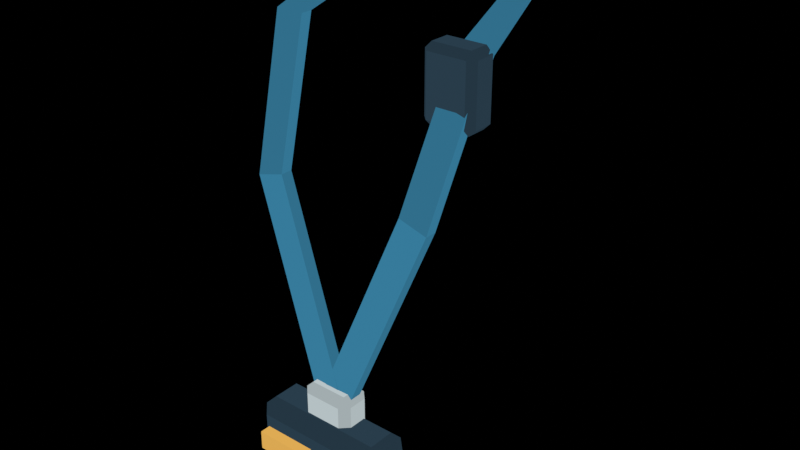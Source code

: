 # Source: null_lanyard.blend  (saved by Blender 4.3.34; exported with 4.5.12 LTS)
import bpy
from mathutils import Matrix  # noqa: F401  (used for matrix-valued properties, if any)

bpy.ops.wm.read_factory_settings(use_empty=True)
scene = bpy.context.scene
scene.name = 'Scene'

# ---- materials (node trees are filled in below, after node groups)
mat_m04_unlit_vertexpalette = bpy.data.materials.new('M04_Unlit_VertexPalette')
mat_m04_unlit_vertexpalette.diffuse_color = (0.01764, 0.3278, 0.5333, 1.0)

# ---- material node trees
mat_m04_unlit_vertexpalette.use_nodes = True; mat_m04_unlit_vertexpalette.node_tree.nodes.clear()
_N = mat_m04_unlit_vertexpalette.node_tree.nodes; _L = mat_m04_unlit_vertexpalette.node_tree.links
n0 = _N.new('ShaderNodeOutputMaterial'); n0.name = 'Material Output'; n0.location = (0, 0)
n1 = _N.new('ShaderNodeEmission'); n1.name = 'Emission'; n1.location = (0, 0)
n2 = _N.new('ShaderNodeVertexColor'); n2.name = 'Color Attribute'; n2.location = (0, 0)
n2.layer_name = 'Palette'
_L.new(n2.outputs[0], n1.inputs[0])
_L.new(n1.outputs[0], n0.inputs[0])
n0.is_active_output = True

# ---- meshes
me_lanyard_left_mesh = bpy.data.meshes.new('Lanyard_left_Mesh')
me_lanyard_left_mesh.from_pydata([(-0.1291, 0.1439, 0.4406), (-0.1826, 0.1439, 0.4607), (-0.1826, 0.1668, 0.4607), (-0.1291, 0.1668, 0.4406), (-0.1584, -0.0639, 0.3675), (-0.2156, -0.0639, 0.3675), (-0.2156, -0.04104, 0.3675), (-0.1584, -0.04104, 0.3675), (-0.1284, -0.1574, 0.1156), (-0.1833, -0.1574, 0.09994), (-0.1833, -0.1345, 0.09994), (-0.1284, -0.1345, 0.1156), (0.02658, -0.1886, -0.2765), (-0.02658, -0.1886, -0.2975), (-0.02658, -0.1657, -0.2975), (0.02658, -0.1657, -0.2765), (0.1826, 0.1439, 0.4607), (0.1291, 0.1439, 0.4406), (0.1291, 0.1668, 0.4406), (0.1826, 0.1668, 0.4607), (0.2156, -0.0639, 0.3675), (0.1584, -0.0639, 0.3675), (0.1584, -0.04104, 0.3675), (0.2156, -0.04104, 0.3675), (0.1833, -0.1574, 0.09994), (0.1284, -0.1574, 0.1156), (0.1284, -0.1345, 0.1156), (0.1833, -0.1345, 0.09994), (0.02658, -0.1886, -0.2975), (-0.02658, -0.1886, -0.2765), (-0.02658, -0.1657, -0.2765), (0.02658, -0.1657, -0.2975), (-0.1596, 0.1439, 0.479), (-0.1521, 0.1439, 0.4223), (-0.1521, 0.1668, 0.4223), (-0.1596, 0.1668, 0.479), (0.0, 0.2374, 0.5), (0.0, 0.2374, 0.4429), (0.0, 0.2603, 0.4429), (0.0, 0.2603, 0.5), (0.1596, 0.1439, 0.479), (0.1521, 0.1439, 0.4223), (0.1521, 0.1668, 0.4223), (0.1596, 0.1668, 0.479), (0.1294, -0.08156, 0.2481), (0.1294, -0.09403, 0.2605), (0.1169, -0.08156, 0.2605), (0.1294, -0.09403, 0.3706), (0.1294, -0.08156, 0.3831), (0.1169, -0.08156, 0.3706), (0.1294, -0.04416, 0.2481), (0.1169, -0.04416, 0.2605), (0.1294, -0.03169, 0.2605), (0.1294, -0.04416, 0.3831), (0.1294, -0.03169, 0.3706), (0.1169, -0.04416, 0.3706), (0.2031, -0.08156, 0.2481), (0.2156, -0.08156, 0.2605), (0.2031, -0.09403, 0.2605), (0.2031, -0.08156, 0.3831), (0.2031, -0.09403, 0.3706), (0.2156, -0.08156, 0.3706), (0.2031, -0.04416, 0.2481), (0.2031, -0.03169, 0.2605), (0.2156, -0.04416, 0.2605), (0.2031, -0.04416, 0.3831), (0.2156, -0.04416, 0.3706), (0.2031, -0.03169, 0.3706), (-0.03636, -0.1953, -0.3701), (-0.03636, -0.2109, -0.3545), (-0.05195, -0.1953, -0.3545), (-0.03636, -0.2109, -0.261), (-0.03636, -0.1953, -0.2455), (-0.05195, -0.1953, -0.261), (-0.03636, -0.159, -0.3701), (-0.05195, -0.159, -0.3545), (-0.03636, -0.1434, -0.3545), (-0.03636, -0.159, -0.2455), (-0.03636, -0.1434, -0.261), (-0.05195, -0.159, -0.261), (0.03636, -0.1953, -0.3701), (0.05195, -0.1953, -0.3545), (0.03636, -0.2109, -0.3545), (0.03636, -0.1953, -0.2455), (0.03636, -0.2109, -0.261), (0.05195, -0.1953, -0.261), (0.03636, -0.159, -0.3701), (0.03636, -0.1434, -0.3545), (0.05195, -0.159, -0.3545), (0.03636, -0.159, -0.2455), (0.05195, -0.159, -0.261), (0.03636, -0.1434, -0.261), (-0.1143, -0.2135, -0.5), (-0.1143, -0.2395, -0.474), (-0.1403, -0.2135, -0.474), (-0.1143, -0.2395, -0.3286), (-0.1143, -0.2135, -0.3026), (-0.1403, -0.2135, -0.3286), (-0.1143, -0.1616, -0.5), (-0.1403, -0.1616, -0.474), (-0.1143, -0.1356, -0.474), (-0.1143, -0.1616, -0.3026), (-0.1143, -0.1356, -0.3286), (-0.1403, -0.1616, -0.3286), (0.1143, -0.2135, -0.5), (0.1403, -0.2135, -0.474), (0.1143, -0.2395, -0.474), (0.1143, -0.2135, -0.3026), (0.1143, -0.2395, -0.3286), (0.1403, -0.2135, -0.3286), (0.1143, -0.1616, -0.5), (0.1143, -0.1356, -0.474), (0.1403, -0.1616, -0.474), (0.1143, -0.1616, -0.3026), (0.1403, -0.1616, -0.3286), (0.1143, -0.1356, -0.3286), (-0.1091, -0.2603, -0.3883), (-0.1091, -0.2603, -0.3519), (-0.1091, -0.2395, -0.3883), (-0.1091, -0.2395, -0.3519), (-0.005195, -0.2603, -0.3883), (-0.005195, -0.2603, -0.3519), (-0.005195, -0.2395, -0.3883), (-0.005195, -0.2395, -0.3519)], [], [(0, 1, 5, 4), (1, 2, 6, 5), (2, 3, 7, 6), (3, 0, 4, 7), (4, 5, 9, 8), (5, 6, 10, 9), (6, 7, 11, 10), (7, 4, 8, 11), (8, 9, 13, 12), (9, 10, 14, 13), (10, 11, 15, 14), (11, 8, 12, 15), (3, 2, 1, 0), (12, 13, 14, 15), (16, 17, 21, 20), (17, 18, 22, 21), (18, 19, 23, 22), (19, 16, 20, 23), (20, 21, 25, 24), (21, 22, 26, 25), (22, 23, 27, 26), (23, 20, 24, 27), (24, 25, 29, 28), (25, 26, 30, 29), (26, 27, 31, 30), (27, 24, 28, 31), (19, 18, 17, 16), (28, 29, 30, 31), (32, 33, 37, 36), (33, 34, 38, 37), (34, 35, 39, 38), (35, 32, 36, 39), (36, 37, 41, 40), (37, 38, 42, 41), (38, 39, 43, 42), (39, 36, 40, 43), (35, 34, 33, 32), (40, 41, 42, 43), (58, 60, 47, 45), (64, 66, 61, 57), (65, 53, 48, 59), (46, 49, 55, 51), (52, 54, 67, 63), (44, 45, 46), (47, 48, 49), (50, 51, 52), (53, 54, 55), (56, 57, 58), (59, 60, 61), (62, 63, 64), (65, 66, 67), (50, 44, 46, 51), (45, 47, 49, 46), (48, 53, 55, 49), (54, 52, 51, 55), (62, 50, 52, 63), (53, 65, 67, 54), (66, 64, 63, 67), (56, 62, 64, 57), (65, 59, 61, 66), (60, 58, 57, 61), (44, 56, 58, 45), (59, 48, 47, 60), (50, 62, 56, 44), (82, 84, 71, 69), (88, 90, 85, 81), (89, 77, 72, 83), (70, 73, 79, 75), (76, 78, 91, 87), (68, 69, 70), (71, 72, 73), (74, 75, 76), (77, 78, 79), (80, 81, 82), (83, 84, 85), (86, 87, 88), (89, 90, 91), (74, 68, 70, 75), (69, 71, 73, 70), (72, 77, 79, 73), (78, 76, 75, 79), (86, 74, 76, 87), (77, 89, 91, 78), (90, 88, 87, 91), (80, 86, 88, 81), (89, 83, 85, 90), (84, 82, 81, 85), (68, 80, 82, 69), (83, 72, 71, 84), (74, 86, 80, 68), (106, 108, 95, 93), (112, 114, 109, 105), (113, 101, 96, 107), (94, 97, 103, 99), (100, 102, 115, 111), (92, 93, 94), (95, 96, 97), (98, 99, 100), (101, 102, 103), (104, 105, 106), (107, 108, 109), (110, 111, 112), (113, 114, 115), (98, 92, 94, 99), (93, 95, 97, 94), (96, 101, 103, 97), (102, 100, 99, 103), (110, 98, 100, 111), (101, 113, 115, 102), (114, 112, 111, 115), (104, 110, 112, 105), (113, 107, 109, 114), (108, 106, 105, 109), (92, 104, 106, 93), (107, 96, 95, 108), (98, 110, 104, 92), (116, 117, 119, 118), (118, 119, 123, 122), (122, 123, 121, 120), (120, 121, 117, 116), (118, 122, 120, 116), (123, 119, 117, 121)])
_uv = me_lanyard_left_mesh.uv_layers.new(name='UVMap')
_uv.uv.foreach_set('vector', [0.0, 0.0, 0.0, 0.0, 0.0, 0.0, 0.0, 0.0, 0.0, 0.0, 0.0, 0.0, 0.0, 0.0, 0.0, 0.0, 0.0, 0.0, 0.0, 0.0, 0.0, 0.0, 0.0, 0.0, 0.0, 0.0, 0.0, 0.0, 0.0, 0.0, 0.0, 0.0, 0.0, 0.0, 0.0, 0.0, 0.0, 0.0, 0.0, 0.0, 0.0, 0.0, 0.0, 0.0, 0.0, 0.0, 0.0, 0.0, 0.0, 0.0, 0.0, 0.0, 0.0, 0.0, 0.0, 0.0, 0.0, 0.0, 0.0, 0.0, 0.0, 0.0, 0.0, 0.0, 0.0, 0.0, 0.0, 0.0, 0.0, 0.0, 0.0, 0.0, 0.0, 0.0, 0.0, 0.0, 0.0, 0.0, 0.0, 0.0, 0.0, 0.0, 0.0, 0.0, 0.0, 0.0, 0.0, 0.0, 0.0, 0.0, 0.0, 0.0, 0.0, 0.0, 0.0, 0.0, 0.0, 0.0, 0.0, 0.0, 0.0, 0.0, 0.0, 0.0, 0.0, 0.0, 0.0, 0.0, 0.0, 0.0, 0.0, 0.0, 0.0, 0.0, 0.0, 0.0, 0.0, 0.0, 0.0, 0.0, 0.0, 0.0, 0.0, 0.0, 0.0, 0.0, 0.0, 0.0, 0.0, 0.0, 0.0, 0.0, 0.0, 0.0, 0.0, 0.0, 0.0, 0.0, 0.0, 0.0, 0.0, 0.0, 0.0, 0.0, 0.0, 0.0, 0.0, 0.0, 0.0, 0.0, 0.0, 0.0, 0.0, 0.0, 0.0, 0.0, 0.0, 0.0, 0.0, 0.0, 0.0, 0.0, 0.0, 0.0, 0.0, 0.0, 0.0, 0.0, 0.0, 0.0, 0.0, 0.0, 0.0, 0.0, 0.0, 0.0, 0.0, 0.0, 0.0, 0.0, 0.0, 0.0, 0.0, 0.0, 0.0, 0.0, 0.0, 0.0, 0.0, 0.0, 0.0, 0.0, 0.0, 0.0, 0.0, 0.0, 0.0, 0.0, 0.0, 0.0, 0.0, 0.0, 0.0, 0.0, 0.0, 0.0, 0.0, 0.0, 0.0, 0.0, 0.0, 0.0, 0.0, 0.0, 0.0, 0.0, 0.0, 0.0, 0.0, 0.0, 0.0, 0.0, 0.0, 0.0, 0.0, 0.0, 0.0, 0.0, 0.0, 0.0, 0.0, 0.0, 0.0, 0.0, 0.0, 0.0, 0.0, 0.0, 0.0, 0.0, 0.0, 0.0, 0.0, 0.0, 0.0, 0.0, 0.0, 0.0, 0.0, 0.0, 0.0, 0.0, 0.0, 0.0, 0.0, 0.0, 0.0, 0.0, 0.0, 0.0, 0.0, 0.0, 0.0, 0.0, 0.0, 0.0, 0.0, 0.0, 0.0, 0.0, 0.0, 0.0, 0.0, 0.0, 0.0, 0.0, 0.0, 0.0, 0.0, 0.0, 0.0, 0.0, 0.0, 0.0, 0.0, 0.0, 0.0, 0.0, 0.0, 0.0, 0.0, 0.0, 0.0, 0.0, 0.0, 0.0, 0.0, 0.0, 0.0, 0.0, 0.0, 0.0, 0.0, 0.0, 0.3981, 0.7816, 0.6019, 0.7816, 0.6019, 0.9684, 0.3981, 0.9684, 0.3981, 0.55, 0.6019, 0.55, 0.6019, 0.7, 0.3981, 0.7, 0.6566, 0.55, 0.8434, 0.55, 0.8434, 0.7, 0.6566, 0.7, 0.3981, 0.05, 0.6019, 0.05, 0.6019, 0.2, 0.3981, 0.2, 0.3981, 0.2816, 0.6019, 0.2816, 0.6019, 0.4684, 0.3981, 0.4684, 0.1566, 0.7, 0.1566, 0.75, 0.125, 0.7, 0.6019, 0.9684, 0.625, 0.9684, 0.6019, 1.0, 0.1566, 0.55, 0.125, 0.55, 0.1566, 0.5, 0.625, 0.2816, 0.6019, 0.2816, 0.6019, 0.25, 0.3434, 0.7, 0.375, 0.7, 0.3434, 0.75, 0.625, 0.7816, 0.6019, 0.7816, 0.6019, 0.75, 0.3434, 0.55, 0.3434, 0.5, 0.375, 0.55, 0.625, 0.55, 0.6019, 0.55, 0.6019, 0.5, 0.1566, 0.55, 0.1566, 0.7, 0.125, 0.7, 0.125, 0.55, 0.3981, 0.0, 0.6019, 0.0, 0.6019, 0.05, 0.3981, 0.05, 0.625, 0.05, 0.625, 0.2, 0.6019, 0.2, 0.6019, 0.05, 0.6019, 0.2816, 0.3981, 0.2816, 0.3981, 0.2, 0.6019, 0.2, 0.3434, 0.55, 0.1566, 0.55, 0.1566, 0.5, 0.3434, 0.5, 0.625, 0.2816, 0.625, 0.4684, 0.6019, 0.4684, 0.6019, 0.2816, 0.6019, 0.55, 0.3981, 0.55, 0.3981, 0.4684, 0.6019, 0.4684, 0.3434, 0.7, 0.3434, 0.55, 0.3981, 0.55, 0.3981, 0.7, 0.6566, 0.55, 0.6566, 0.7, 0.6019, 0.7, 0.6019, 0.55, 0.6019, 0.7816, 0.3981, 0.7816, 0.3981, 0.7, 0.6019, 0.7, 0.1566, 0.7, 0.3434, 0.7, 0.3434, 0.75, 0.1566, 0.75, 0.625, 0.7816, 0.625, 0.9684, 0.6019, 0.9684, 0.6019, 0.7816, 0.1566, 0.55, 0.3434, 0.55, 0.3434, 0.7, 0.1566, 0.7, 0.4062, 0.7875, 0.5938, 0.7875, 0.5938, 0.9625, 0.4062, 0.9625, 0.4063, 0.5577, 0.5938, 0.5577, 0.5938, 0.6923, 0.4062, 0.6923, 0.6625, 0.5577, 0.8375, 0.5577, 0.8375, 0.6923, 0.6625, 0.6923, 0.4063, 0.05769, 0.5938, 0.05769, 0.5938, 0.1923, 0.4062, 0.1923, 0.4062, 0.2875, 0.5938, 0.2875, 0.5938, 0.4625, 0.4062, 0.4625, 0.1625, 0.6923, 0.1625, 0.75, 0.125, 0.6923, 0.5937, 0.0, 0.625, 0.05769, 0.5938, 0.05769, 0.1625, 0.5577, 0.125, 0.5577, 0.1625, 0.5, 0.625, 0.1923, 0.5938, 0.25, 0.5938, 0.1923, 0.3375, 0.6923, 0.375, 0.6923, 0.3375, 0.75, 0.625, 0.7875, 0.5938, 0.7875, 0.5938, 0.75, 0.3375, 0.5577, 0.3375, 0.5, 0.375, 0.5577, 0.625, 0.4625, 0.5938, 0.5, 0.5938, 0.4625, 0.1625, 0.5577, 0.1625, 0.6923, 0.125, 0.6923, 0.125, 0.5577, 0.4062, 0.0, 0.5937, 0.0, 0.5938, 0.05769, 0.4063, 0.05769, 0.625, 0.05769, 0.625, 0.1923, 0.5938, 0.1923, 0.5938, 0.05769, 0.5938, 0.2875, 0.4062, 0.2875, 0.4062, 0.1923, 0.5938, 0.1923, 0.3375, 0.5577, 0.1625, 0.5577, 0.1625, 0.5, 0.3375, 0.5, 0.625, 0.2875, 0.625, 0.4625, 0.5938, 0.4625, 0.5938, 0.2875, 0.5938, 0.5577, 0.4063, 0.5577, 0.4062, 0.4625, 0.5938, 0.4625, 0.3375, 0.6923, 0.3375, 0.5577, 0.4063, 0.5577, 0.4062, 0.6923, 0.6625, 0.5577, 0.6625, 0.6923, 0.5938, 0.6923, 0.5938, 0.5577, 0.5938, 0.7875, 0.4062, 0.7875, 0.4062, 0.6923, 0.5938, 0.6923, 0.1625, 0.6923, 0.3375, 0.6923, 0.3375, 0.75, 0.1625, 0.75, 0.625, 0.7875, 0.625, 0.9625, 0.5938, 0.9625, 0.5938, 0.7875, 0.1625, 0.5577, 0.3375, 0.5577, 0.3375, 0.6923, 0.1625, 0.6923, 0.4079, 0.7731, 0.5921, 0.7731, 0.5921, 0.9769, 0.4079, 0.9769, 0.4079, 0.5625, 0.5921, 0.5625, 0.5921, 0.6875, 0.4079, 0.6875, 0.6481, 0.5625, 0.8519, 0.5625, 0.8519, 0.6875, 0.6481, 0.6875, 0.4079, 0.0625, 0.5921, 0.0625, 0.5921, 0.1875, 0.4079, 0.1875, 0.4079, 0.2731, 0.5921, 0.2731, 0.5921, 0.4769, 0.4079, 0.4769, 0.1481, 0.6875, 0.1481, 0.75, 0.125, 0.6875, 0.5921, 0.0, 0.625, 0.0625, 0.5921, 0.0625, 0.1481, 0.5625, 0.125, 0.5625, 0.1481, 0.5, 0.625, 0.1875, 0.5921, 0.25, 0.5921, 0.1875, 0.3519, 0.6875, 0.375, 0.6875, 0.3519, 0.75, 0.625, 0.7731, 0.5921, 0.7731, 0.5921, 0.75, 0.3519, 0.5625, 0.3519, 0.5, 0.375, 0.5625, 0.625, 0.4769, 0.5921, 0.5, 0.5921, 0.4769, 0.1481, 0.5625, 0.1481, 0.6875, 0.125, 0.6875, 0.125, 0.5625, 0.4079, 0.0, 0.5921, 0.0, 0.5921, 0.0625, 0.4079, 0.0625, 0.625, 0.0625, 0.625, 0.1875, 0.5921, 0.1875, 0.5921, 0.0625, 0.5921, 0.2731, 0.4079, 0.2731, 0.4079, 0.1875, 0.5921, 0.1875, 0.3519, 0.5625, 0.1481, 0.5625, 0.1481, 0.5, 0.3519, 0.5, 0.625, 0.2731, 0.625, 0.4769, 0.5921, 0.4769, 0.5921, 0.2731, 0.5921, 0.5625, 0.4079, 0.5625, 0.4079, 0.4769, 0.5921, 0.4769, 0.3519, 0.6875, 0.3519, 0.5625, 0.4079, 0.5625, 0.4079, 0.6875, 0.6481, 0.5625, 0.6481, 0.6875, 0.5921, 0.6875, 0.5921, 0.5625, 0.5921, 0.7731, 0.4079, 0.7731, 0.4079, 0.6875, 0.5921, 0.6875, 0.1481, 0.6875, 0.3519, 0.6875, 0.3519, 0.75, 0.1481, 0.75, 0.625, 0.7731, 0.625, 0.9769, 0.5921, 0.9769, 0.5921, 0.7731, 0.1481, 0.5625, 0.3519, 0.5625, 0.3519, 0.6875, 0.1481, 0.6875, 0.375, 0.0, 0.625, 0.0, 0.625, 0.25, 0.375, 0.25, 0.375, 0.25, 0.625, 0.25, 0.625, 0.5, 0.375, 0.5, 0.375, 0.5, 0.625, 0.5, 0.625, 0.75, 0.375, 0.75, 0.375, 0.75, 0.625, 0.75, 0.625, 1.0, 0.375, 1.0, 0.125, 0.5, 0.375, 0.5, 0.375, 0.75, 0.125, 0.75, 0.625, 0.5, 0.875, 0.5, 0.875, 0.75, 0.625, 0.75])
_ca = me_lanyard_left_mesh.color_attributes.new('Palette', 'FLOAT_COLOR', 'CORNER')
_ca.data.foreach_set('color', [0.03002, 0.1559, 0.2583, 1.0, 0.03002, 0.1559, 0.2583, 1.0, 0.03002, 0.1559, 0.2583, 1.0, 0.03002, 0.1559, 0.2583, 1.0, 0.03002, 0.1559, 0.2583, 1.0, 0.03002, 0.1559, 0.2583, 1.0, 0.03002, 0.1559, 0.2583, 1.0, 0.03002, 0.1559, 0.2583, 1.0, 0.03002, 0.1559, 0.2583, 1.0, 0.03002, 0.1559, 0.2583, 1.0, 0.03002, 0.1559, 0.2583, 1.0, 0.03002, 0.1559, 0.2583, 1.0, 0.03002, 0.1559, 0.2583, 1.0, 0.03002, 0.1559, 0.2583, 1.0, 0.03002, 0.1559, 0.2583, 1.0, 0.03002, 0.1559, 0.2583, 1.0, 0.03002, 0.1559, 0.2583, 1.0, 0.03002, 0.1559, 0.2583, 1.0, 0.03002, 0.1559, 0.2583, 1.0, 0.03002, 0.1559, 0.2583, 1.0, 0.03397, 0.1795, 0.2984, 1.0, 0.03397, 0.1795, 0.2984, 1.0, 0.03397, 0.1795, 0.2984, 1.0, 0.03397, 0.1795, 0.2984, 1.0, 0.03002, 0.1559, 0.2583, 1.0, 0.03002, 0.1559, 0.2583, 1.0, 0.03002, 0.1559, 0.2583, 1.0, 0.03002, 0.1559, 0.2583, 1.0, 0.03397, 0.1795, 0.2984, 1.0, 0.03397, 0.1795, 0.2984, 1.0, 0.03397, 0.1795, 0.2984, 1.0, 0.03397, 0.1795, 0.2984, 1.0, 0.03676, 0.1963, 0.327, 1.0, 0.03676, 0.1963, 0.327, 1.0, 0.03676, 0.1963, 0.327, 1.0, 0.03676, 0.1963, 0.327, 1.0, 0.03002, 0.1559, 0.2583, 1.0, 0.03002, 0.1559, 0.2583, 1.0, 0.03002, 0.1559, 0.2583, 1.0, 0.03002, 0.1559, 0.2583, 1.0, 0.03676, 0.1963, 0.327, 1.0, 0.03676, 0.1963, 0.327, 1.0, 0.03676, 0.1963, 0.327, 1.0, 0.03676, 0.1963, 0.327, 1.0, 0.03002, 0.1559, 0.2583, 1.0, 0.03002, 0.1559, 0.2583, 1.0, 0.03002, 0.1559, 0.2583, 1.0, 0.03002, 0.1559, 0.2583, 1.0, 0.03002, 0.1559, 0.2583, 1.0, 0.03002, 0.1559, 0.2583, 1.0, 0.03002, 0.1559, 0.2583, 1.0, 0.03002, 0.1559, 0.2583, 1.0, 0.03002, 0.1559, 0.2583, 1.0, 0.03002, 0.1559, 0.2583, 1.0, 0.03002, 0.1559, 0.2583, 1.0, 0.03002, 0.1559, 0.2583, 1.0, 0.03002, 0.1559, 0.2583, 1.0, 0.03002, 0.1559, 0.2583, 1.0, 0.03002, 0.1559, 0.2583, 1.0, 0.03002, 0.1559, 0.2583, 1.0, 0.03002, 0.1559, 0.2583, 1.0, 0.03002, 0.1559, 0.2583, 1.0, 0.03002, 0.1559, 0.2583, 1.0, 0.03002, 0.1559, 0.2583, 1.0, 0.03002, 0.1559, 0.2583, 1.0, 0.03002, 0.1559, 0.2583, 1.0, 0.03002, 0.1559, 0.2583, 1.0, 0.03002, 0.1559, 0.2583, 1.0, 0.03002, 0.1559, 0.2583, 1.0, 0.03002, 0.1559, 0.2583, 1.0, 0.03002, 0.1559, 0.2583, 1.0, 0.03002, 0.1559, 0.2583, 1.0, 0.03002, 0.1559, 0.2583, 1.0, 0.03002, 0.1559, 0.2583, 1.0, 0.03002, 0.1559, 0.2583, 1.0, 0.03002, 0.1559, 0.2583, 1.0, 0.03397, 0.1795, 0.2984, 1.0, 0.03397, 0.1795, 0.2984, 1.0, 0.03397, 0.1795, 0.2984, 1.0, 0.03397, 0.1795, 0.2984, 1.0, 0.03002, 0.1559, 0.2583, 1.0, 0.03002, 0.1559, 0.2583, 1.0, 0.03002, 0.1559, 0.2583, 1.0, 0.03002, 0.1559, 0.2583, 1.0, 0.03397, 0.1795, 0.2984, 1.0, 0.03397, 0.1795, 0.2984, 1.0, 0.03397, 0.1795, 0.2984, 1.0, 0.03397, 0.1795, 0.2984, 1.0, 0.03676, 0.1963, 0.327, 1.0, 0.03676, 0.1963, 0.327, 1.0, 0.03676, 0.1963, 0.327, 1.0, 0.03676, 0.1963, 0.327, 1.0, 0.03002, 0.1559, 0.2583, 1.0, 0.03002, 0.1559, 0.2583, 1.0, 0.03002, 0.1559, 0.2583, 1.0, 0.03002, 0.1559, 0.2583, 1.0, 0.03676, 0.1963, 0.327, 1.0, 0.03676, 0.1963, 0.327, 1.0, 0.03676, 0.1963, 0.327, 1.0, 0.03676, 0.1963, 0.327, 1.0, 0.03002, 0.1559, 0.2583, 1.0, 0.03002, 0.1559, 0.2583, 1.0, 0.03002, 0.1559, 0.2583, 1.0, 0.03002, 0.1559, 0.2583, 1.0, 0.03002, 0.1559, 0.2583, 1.0, 0.03002, 0.1559, 0.2583, 1.0, 0.03002, 0.1559, 0.2583, 1.0, 0.03002, 0.1559, 0.2583, 1.0, 0.03002, 0.1559, 0.2583, 1.0, 0.03002, 0.1559, 0.2583, 1.0, 0.03002, 0.1559, 0.2583, 1.0, 0.03002, 0.1559, 0.2583, 1.0, 0.01771, 0.03647, 0.05448, 1.0, 0.01771, 0.03647, 0.05448, 1.0, 0.01771, 0.03647, 0.05448, 1.0, 0.01771, 0.03647, 0.05448, 1.0, 0.02217, 0.04667, 0.07036, 1.0, 0.02217, 0.04667, 0.07036, 1.0, 0.02217, 0.04667, 0.07036, 1.0, 0.02217, 0.04667, 0.07036, 1.0, 0.01771, 0.03647, 0.05448, 1.0, 0.01771, 0.03647, 0.05448, 1.0, 0.01771, 0.03647, 0.05448, 1.0, 0.01771, 0.03647, 0.05448, 1.0, 0.02217, 0.04667, 0.07036, 1.0, 0.02217, 0.04667, 0.07036, 1.0, 0.02217, 0.04667, 0.07036, 1.0, 0.02217, 0.04667, 0.07036, 1.0, 0.01771, 0.03647, 0.05448, 1.0, 0.01771, 0.03647, 0.05448, 1.0, 0.01771, 0.03647, 0.05448, 1.0, 0.01771, 0.03647, 0.05448, 1.0, 0.02217, 0.04667, 0.07036, 1.0, 0.02217, 0.04667, 0.07036, 1.0, 0.02217, 0.04667, 0.07036, 1.0, 0.02217, 0.04667, 0.07036, 1.0, 0.01771, 0.03647, 0.05448, 1.0, 0.01771, 0.03647, 0.05448, 1.0, 0.01771, 0.03647, 0.05448, 1.0, 0.01771, 0.03647, 0.05448, 1.0, 0.02217, 0.04667, 0.07036, 1.0, 0.02217, 0.04667, 0.07036, 1.0, 0.02217, 0.04667, 0.07036, 1.0, 0.02217, 0.04667, 0.07036, 1.0, 0.01987, 0.04139, 0.06212, 1.0, 0.01987, 0.04139, 0.06212, 1.0, 0.01987, 0.04139, 0.06212, 1.0, 0.01987, 0.04139, 0.06212, 1.0, 0.01987, 0.04139, 0.06212, 1.0, 0.01987, 0.04139, 0.06212, 1.0, 0.01987, 0.04139, 0.06212, 1.0, 0.01987, 0.04139, 0.06212, 1.0, 0.02139, 0.04486, 0.06755, 1.0, 0.02139, 0.04486, 0.06755, 1.0, 0.02139, 0.04486, 0.06755, 1.0, 0.02139, 0.04486, 0.06755, 1.0, 0.01987, 0.04139, 0.06212, 1.0, 0.01987, 0.04139, 0.06212, 1.0, 0.01987, 0.04139, 0.06212, 1.0, 0.01987, 0.04139, 0.06212, 1.0, 0.02217, 0.04667, 0.07036, 1.0, 0.02217, 0.04667, 0.07036, 1.0, 0.02217, 0.04667, 0.07036, 1.0, 0.02217, 0.04667, 0.07036, 1.0, 0.01987, 0.04139, 0.06212, 1.0, 0.01987, 0.04139, 0.06212, 1.0, 0.01987, 0.04139, 0.06212, 1.0, 0.01987, 0.04139, 0.06212, 1.0, 0.02139, 0.04486, 0.06755, 1.0, 0.02139, 0.04486, 0.06755, 1.0, 0.02139, 0.04486, 0.06755, 1.0, 0.02139, 0.04486, 0.06755, 1.0, 0.01771, 0.03647, 0.05448, 1.0, 0.01771, 0.03647, 0.05448, 1.0, 0.01771, 0.03647, 0.05448, 1.0, 0.01771, 0.03647, 0.05448, 1.0, 0.01771, 0.03647, 0.05448, 1.0, 0.01771, 0.03647, 0.05448, 1.0, 0.01771, 0.03647, 0.05448, 1.0, 0.01771, 0.03647, 0.05448, 1.0, 0.01771, 0.03647, 0.05448, 1.0, 0.01771, 0.03647, 0.05448, 1.0, 0.01771, 0.03647, 0.05448, 1.0, 0.01771, 0.03647, 0.05448, 1.0, 0.01771, 0.03647, 0.05448, 1.0, 0.01771, 0.03647, 0.05448, 1.0, 0.01771, 0.03647, 0.05448, 1.0, 0.01771, 0.03647, 0.05448, 1.0, 0.01771, 0.03647, 0.05448, 1.0, 0.01771, 0.03647, 0.05448, 1.0, 0.01771, 0.03647, 0.05448, 1.0, 0.01771, 0.03647, 0.05448, 1.0, 0.01771, 0.03647, 0.05448, 1.0, 0.01771, 0.03647, 0.05448, 1.0, 0.01771, 0.03647, 0.05448, 1.0, 0.01771, 0.03647, 0.05448, 1.0, 0.01771, 0.03647, 0.05448, 1.0, 0.01771, 0.03647, 0.05448, 1.0, 0.01771, 0.03647, 0.05448, 1.0, 0.01771, 0.03647, 0.05448, 1.0, 0.01771, 0.03647, 0.05448, 1.0, 0.01771, 0.03647, 0.05448, 1.0, 0.01771, 0.03647, 0.05448, 1.0, 0.01771, 0.03647, 0.05448, 1.0, 0.01771, 0.03647, 0.05448, 1.0, 0.01771, 0.03647, 0.05448, 1.0, 0.01771, 0.03647, 0.05448, 1.0, 0.01771, 0.03647, 0.05448, 1.0, 0.01771, 0.03647, 0.05448, 1.0, 0.01771, 0.03647, 0.05448, 1.0, 0.01771, 0.03647, 0.05448, 1.0, 0.01771, 0.03647, 0.05448, 1.0, 0.01771, 0.03647, 0.05448, 1.0, 0.01771, 0.03647, 0.05448, 1.0, 0.01771, 0.03647, 0.05448, 1.0, 0.01771, 0.03647, 0.05448, 1.0, 0.01771, 0.03647, 0.05448, 1.0, 0.01771, 0.03647, 0.05448, 1.0, 0.01771, 0.03647, 0.05448, 1.0, 0.01771, 0.03647, 0.05448, 1.0, 0.01771, 0.03647, 0.05448, 1.0, 0.01771, 0.03647, 0.05448, 1.0, 0.01771, 0.03647, 0.05448, 1.0, 0.01771, 0.03647, 0.05448, 1.0, 0.01771, 0.03647, 0.05448, 1.0, 0.01771, 0.03647, 0.05448, 1.0, 0.01771, 0.03647, 0.05448, 1.0, 0.01771, 0.03647, 0.05448, 1.0, 0.01771, 0.03647, 0.05448, 1.0, 0.01771, 0.03647, 0.05448, 1.0, 0.01771, 0.03647, 0.05448, 1.0, 0.01771, 0.03647, 0.05448, 1.0, 0.01771, 0.03647, 0.05448, 1.0, 0.01771, 0.03647, 0.05448, 1.0, 0.01771, 0.03647, 0.05448, 1.0, 0.01771, 0.03647, 0.05448, 1.0, 0.01771, 0.03647, 0.05448, 1.0, 0.01771, 0.03647, 0.05448, 1.0, 0.01771, 0.03647, 0.05448, 1.0, 0.01771, 0.03647, 0.05448, 1.0, 0.01771, 0.03647, 0.05448, 1.0, 0.01771, 0.03647, 0.05448, 1.0, 0.01771, 0.03647, 0.05448, 1.0, 0.01771, 0.03647, 0.05448, 1.0, 0.02217, 0.04667, 0.07036, 1.0, 0.02217, 0.04667, 0.07036, 1.0, 0.02217, 0.04667, 0.07036, 1.0, 0.02217, 0.04667, 0.07036, 1.0, 0.4582, 0.5276, 0.5458, 1.0, 0.4582, 0.5276, 0.5458, 1.0, 0.4582, 0.5276, 0.5458, 1.0, 0.4582, 0.5276, 0.5458, 1.0, 0.4177, 0.4807, 0.4973, 1.0, 0.4177, 0.4807, 0.4973, 1.0, 0.4177, 0.4807, 0.4973, 1.0, 0.4177, 0.4807, 0.4973, 1.0, 0.4793, 0.552, 0.5711, 1.0, 0.4793, 0.552, 0.5711, 1.0, 0.4793, 0.552, 0.5711, 1.0, 0.4793, 0.552, 0.5711, 1.0, 0.4177, 0.4807, 0.4973, 1.0, 0.4177, 0.4807, 0.4973, 1.0, 0.4177, 0.4807, 0.4973, 1.0, 0.4177, 0.4807, 0.4973, 1.0, 0.4582, 0.5276, 0.5458, 1.0, 0.4582, 0.5276, 0.5458, 1.0, 0.4582, 0.5276, 0.5458, 1.0, 0.4582, 0.5276, 0.5458, 1.0, 0.3609, 0.4151, 0.4293, 1.0, 0.3609, 0.4151, 0.4293, 1.0, 0.3609, 0.4151, 0.4293, 1.0, 0.3609, 0.4151, 0.4293, 1.0, 0.3609, 0.4151, 0.4293, 1.0, 0.3609, 0.4151, 0.4293, 1.0, 0.3609, 0.4151, 0.4293, 1.0, 0.3609, 0.4151, 0.4293, 1.0, 0.3609, 0.4151, 0.4293, 1.0, 0.3609, 0.4151, 0.4293, 1.0, 0.3609, 0.4151, 0.4293, 1.0, 0.3609, 0.4151, 0.4293, 1.0, 0.3609, 0.4151, 0.4293, 1.0, 0.3609, 0.4151, 0.4293, 1.0, 0.3609, 0.4151, 0.4293, 1.0, 0.3609, 0.4151, 0.4293, 1.0, 0.3609, 0.4151, 0.4293, 1.0, 0.3609, 0.4151, 0.4293, 1.0, 0.3609, 0.4151, 0.4293, 1.0, 0.3609, 0.4151, 0.4293, 1.0, 0.3609, 0.4151, 0.4293, 1.0, 0.3609, 0.4151, 0.4293, 1.0, 0.3609, 0.4151, 0.4293, 1.0, 0.3609, 0.4151, 0.4293, 1.0, 0.3609, 0.4151, 0.4293, 1.0, 0.3609, 0.4151, 0.4293, 1.0, 0.3609, 0.4151, 0.4293, 1.0, 0.3609, 0.4151, 0.4293, 1.0, 0.3609, 0.4151, 0.4293, 1.0, 0.3609, 0.4151, 0.4293, 1.0, 0.3609, 0.4151, 0.4293, 1.0, 0.3609, 0.4151, 0.4293, 1.0, 0.3609, 0.4151, 0.4293, 1.0, 0.3609, 0.4151, 0.4293, 1.0, 0.3609, 0.4151, 0.4293, 1.0, 0.3609, 0.4151, 0.4293, 1.0, 0.3609, 0.4151, 0.4293, 1.0, 0.3609, 0.4151, 0.4293, 1.0, 0.3609, 0.4151, 0.4293, 1.0, 0.3609, 0.4151, 0.4293, 1.0, 0.3609, 0.4151, 0.4293, 1.0, 0.3609, 0.4151, 0.4293, 1.0, 0.3609, 0.4151, 0.4293, 1.0, 0.3609, 0.4151, 0.4293, 1.0, 0.3609, 0.4151, 0.4293, 1.0, 0.3609, 0.4151, 0.4293, 1.0, 0.3609, 0.4151, 0.4293, 1.0, 0.3609, 0.4151, 0.4293, 1.0, 0.3609, 0.4151, 0.4293, 1.0, 0.3609, 0.4151, 0.4293, 1.0, 0.3609, 0.4151, 0.4293, 1.0, 0.3609, 0.4151, 0.4293, 1.0, 0.3609, 0.4151, 0.4293, 1.0, 0.3609, 0.4151, 0.4293, 1.0, 0.3609, 0.4151, 0.4293, 1.0, 0.3609, 0.4151, 0.4293, 1.0, 0.3609, 0.4151, 0.4293, 1.0, 0.3609, 0.4151, 0.4293, 1.0, 0.3609, 0.4151, 0.4293, 1.0, 0.3609, 0.4151, 0.4293, 1.0, 0.3609, 0.4151, 0.4293, 1.0, 0.3609, 0.4151, 0.4293, 1.0, 0.3609, 0.4151, 0.4293, 1.0, 0.3609, 0.4151, 0.4293, 1.0, 0.3609, 0.4151, 0.4293, 1.0, 0.3609, 0.4151, 0.4293, 1.0, 0.3609, 0.4151, 0.4293, 1.0, 0.3609, 0.4151, 0.4293, 1.0, 0.3609, 0.4151, 0.4293, 1.0, 0.3609, 0.4151, 0.4293, 1.0, 0.3609, 0.4151, 0.4293, 1.0, 0.3609, 0.4151, 0.4293, 1.0, 0.4793, 0.552, 0.5711, 1.0, 0.4793, 0.552, 0.5711, 1.0, 0.4793, 0.552, 0.5711, 1.0, 0.4793, 0.552, 0.5711, 1.0, 0.02139, 0.04486, 0.06755, 1.0, 0.02139, 0.04486, 0.06755, 1.0, 0.02139, 0.04486, 0.06755, 1.0, 0.02139, 0.04486, 0.06755, 1.0, 0.01987, 0.04139, 0.06212, 1.0, 0.01987, 0.04139, 0.06212, 1.0, 0.01987, 0.04139, 0.06212, 1.0, 0.01987, 0.04139, 0.06212, 1.0, 0.02217, 0.04667, 0.07036, 1.0, 0.02217, 0.04667, 0.07036, 1.0, 0.02217, 0.04667, 0.07036, 1.0, 0.02217, 0.04667, 0.07036, 1.0, 0.01987, 0.04139, 0.06212, 1.0, 0.01987, 0.04139, 0.06212, 1.0, 0.01987, 0.04139, 0.06212, 1.0, 0.01987, 0.04139, 0.06212, 1.0, 0.02139, 0.04486, 0.06755, 1.0, 0.02139, 0.04486, 0.06755, 1.0, 0.02139, 0.04486, 0.06755, 1.0, 0.02139, 0.04486, 0.06755, 1.0, 0.01771, 0.03647, 0.05448, 1.0, 0.01771, 0.03647, 0.05448, 1.0, 0.01771, 0.03647, 0.05448, 1.0, 0.01771, 0.03647, 0.05448, 1.0, 0.01771, 0.03647, 0.05448, 1.0, 0.01771, 0.03647, 0.05448, 1.0, 0.01771, 0.03647, 0.05448, 1.0, 0.01771, 0.03647, 0.05448, 1.0, 0.01771, 0.03647, 0.05448, 1.0, 0.01771, 0.03647, 0.05448, 1.0, 0.01771, 0.03647, 0.05448, 1.0, 0.01771, 0.03647, 0.05448, 1.0, 0.01771, 0.03647, 0.05448, 1.0, 0.01771, 0.03647, 0.05448, 1.0, 0.01771, 0.03647, 0.05448, 1.0, 0.01771, 0.03647, 0.05448, 1.0, 0.01771, 0.03647, 0.05448, 1.0, 0.01771, 0.03647, 0.05448, 1.0, 0.01771, 0.03647, 0.05448, 1.0, 0.01771, 0.03647, 0.05448, 1.0, 0.01771, 0.03647, 0.05448, 1.0, 0.01771, 0.03647, 0.05448, 1.0, 0.01771, 0.03647, 0.05448, 1.0, 0.01771, 0.03647, 0.05448, 1.0, 0.01771, 0.03647, 0.05448, 1.0, 0.01771, 0.03647, 0.05448, 1.0, 0.01771, 0.03647, 0.05448, 1.0, 0.01771, 0.03647, 0.05448, 1.0, 0.01771, 0.03647, 0.05448, 1.0, 0.01771, 0.03647, 0.05448, 1.0, 0.01771, 0.03647, 0.05448, 1.0, 0.01771, 0.03647, 0.05448, 1.0, 0.01771, 0.03647, 0.05448, 1.0, 0.01771, 0.03647, 0.05448, 1.0, 0.01771, 0.03647, 0.05448, 1.0, 0.01771, 0.03647, 0.05448, 1.0, 0.01771, 0.03647, 0.05448, 1.0, 0.01771, 0.03647, 0.05448, 1.0, 0.01771, 0.03647, 0.05448, 1.0, 0.01771, 0.03647, 0.05448, 1.0, 0.01771, 0.03647, 0.05448, 1.0, 0.01771, 0.03647, 0.05448, 1.0, 0.01771, 0.03647, 0.05448, 1.0, 0.01771, 0.03647, 0.05448, 1.0, 0.01771, 0.03647, 0.05448, 1.0, 0.01771, 0.03647, 0.05448, 1.0, 0.01771, 0.03647, 0.05448, 1.0, 0.01771, 0.03647, 0.05448, 1.0, 0.01771, 0.03647, 0.05448, 1.0, 0.01771, 0.03647, 0.05448, 1.0, 0.01771, 0.03647, 0.05448, 1.0, 0.01771, 0.03647, 0.05448, 1.0, 0.01771, 0.03647, 0.05448, 1.0, 0.01771, 0.03647, 0.05448, 1.0, 0.01771, 0.03647, 0.05448, 1.0, 0.01771, 0.03647, 0.05448, 1.0, 0.01771, 0.03647, 0.05448, 1.0, 0.01771, 0.03647, 0.05448, 1.0, 0.01771, 0.03647, 0.05448, 1.0, 0.01771, 0.03647, 0.05448, 1.0, 0.01771, 0.03647, 0.05448, 1.0, 0.01771, 0.03647, 0.05448, 1.0, 0.01771, 0.03647, 0.05448, 1.0, 0.01771, 0.03647, 0.05448, 1.0, 0.01771, 0.03647, 0.05448, 1.0, 0.01771, 0.03647, 0.05448, 1.0, 0.01771, 0.03647, 0.05448, 1.0, 0.01771, 0.03647, 0.05448, 1.0, 0.01771, 0.03647, 0.05448, 1.0, 0.01771, 0.03647, 0.05448, 1.0, 0.01771, 0.03647, 0.05448, 1.0, 0.01771, 0.03647, 0.05448, 1.0, 0.02217, 0.04667, 0.07036, 1.0, 0.02217, 0.04667, 0.07036, 1.0, 0.02217, 0.04667, 0.07036, 1.0, 0.02217, 0.04667, 0.07036, 1.0, 0.6354, 0.3551, 0.07811, 1.0, 0.6354, 0.3551, 0.07811, 1.0, 0.6354, 0.3551, 0.07811, 1.0, 0.6354, 0.3551, 0.07811, 1.0, 0.6979, 0.3894, 0.08505, 1.0, 0.6979, 0.3894, 0.08505, 1.0, 0.6979, 0.3894, 0.08505, 1.0, 0.6979, 0.3894, 0.08505, 1.0, 0.6354, 0.3551, 0.07811, 1.0, 0.6354, 0.3551, 0.07811, 1.0, 0.6354, 0.3551, 0.07811, 1.0, 0.6354, 0.3551, 0.07811, 1.0, 0.6979, 0.3894, 0.08505, 1.0, 0.6979, 0.3894, 0.08505, 1.0, 0.6979, 0.3894, 0.08505, 1.0, 0.6979, 0.3894, 0.08505, 1.0, 0.7305, 0.4072, 0.08866, 1.0, 0.7305, 0.4072, 0.08866, 1.0, 0.7305, 0.4072, 0.08866, 1.0, 0.7305, 0.4072, 0.08866, 1.0, 0.7305, 0.4072, 0.08866, 1.0, 0.7305, 0.4072, 0.08866, 1.0, 0.7305, 0.4072, 0.08866, 1.0, 0.7305, 0.4072, 0.08866, 1.0])
me_lanyard_left_mesh.materials.append(mat_m04_unlit_vertexpalette)
me_lanyard_left_mesh.update()

# ---- objects
ob_null_lanyard = bpy.data.objects.new('null_lanyard', me_lanyard_left_mesh)

# ---- transforms, parenting, visibility, modifiers, constraints
ob_null_lanyard.location = (0.0, 0.0, 0.0)

# ---- collection membership
scene.collection.objects.link(ob_null_lanyard)

# ---- scene / render settings (as saved in the file)
scene.frame_start = 0; scene.frame_end = 48; scene.frame_set(1)
scene.render.engine = 'BLENDER_EEVEE_NEXT'
scene.view_settings.view_transform = 'Standard'
bpy.context.view_layer.update()

# ---- added for rendering (the .blend has no active camera): camera
cam_auto = bpy.data.cameras.new('AutoCamera')
cam_auto.lens = 50.0
cam_auto.sensor_width = 36.0
cam_auto.clip_end = 1000.0
ob_auto_camera = bpy.data.objects.new('AutoCamera', cam_auto)
scene.collection.objects.link(ob_auto_camera)
ob_auto_camera.location = (1.11675, -1.34009, 0.893396)
ob_auto_camera.rotation_euler = (1.09748, -7.21219e-08, 0.694738)
scene.camera = ob_auto_camera
bpy.context.view_layer.update()
